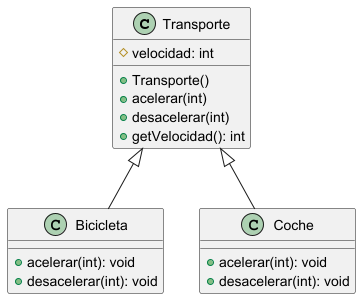

The diagram above was rendered by PlantUML. Its source (embedded in the PNG):
@startuml

class Transporte {
# velocidad: int
+ Transporte()
+ acelerar(int)
+ desacelerar(int)
+ getVelocidad(): int
}

class Bicicleta {
+ acelerar(int): void
+ desacelerar(int): void
}

class Coche {
+ acelerar(int): void
+ desacelerar(int): void
}

Transporte <|-- Bicicleta
Transporte <|-- Coche

@enduml